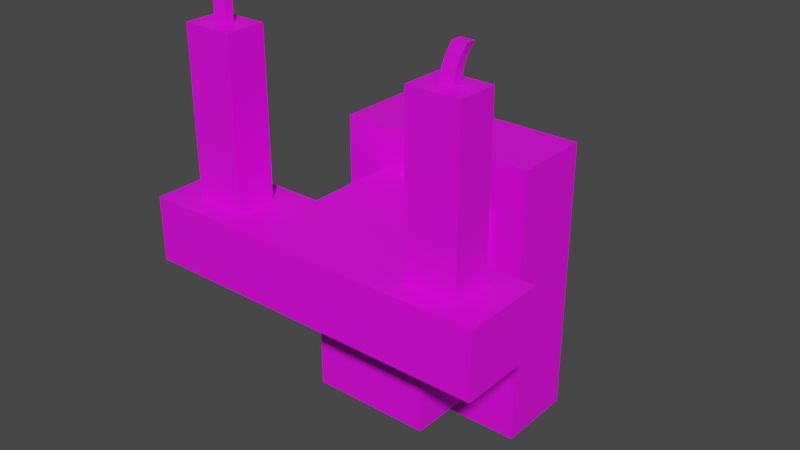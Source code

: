 # Source: candelabra.blend  (saved by Blender 4.0.36; exported with 4.5.12 LTS)
import bpy
from mathutils import Matrix  # noqa: F401  (used for matrix-valued properties, if any)

bpy.ops.wm.read_factory_settings(use_empty=True)
scene = bpy.context.scene
scene.name = 'Scene'

# ---- collections
col_collection = bpy.data.collections.new('Collection'); scene.collection.children.link(col_collection)

# ---- images (referenced by path relative to the original .blend; pixels are not part of the script)
import os
ASSET_DIR = os.environ.get("B2B_ASSET_DIR", "")  # directory of the original .blend (textures are referenced by path, not embedded)
HERE = os.path.dirname(os.path.abspath(__file__))  # packed textures are extracted next to this script under _unpacked/

def load_image(name, relpath, width, height, colorspace="sRGB"):
    """Load a texture the original file referenced (path relative to the .blend, or extracted next to this script)."""
    p = next((c for c in (os.path.join(HERE, relpath), os.path.join(ASSET_DIR, relpath)) if relpath and os.path.exists(c)), "")
    if p:
        img = bpy.data.images.load(p, check_existing=True)
        img.name = name
    else:  # same state as the original file: an image datablock whose file is absent (Cycles renders it pink)
        img = bpy.data.images.new(name, width, height)
        img.source = "FILE"
        img.filepath = "//" + (relpath or name)
    img.colorspace_settings.name = colorspace
    return img
img_candelabra_map = load_image('candelabra_map', 'candelabra_map.png', 1024, 1024, 'sRGB')

# ---- materials (node trees are filled in below, after node groups)
mat_candelabra = bpy.data.materials.new('candelabra')
mat_candelabra.use_transparent_shadow = False

# ---- material node trees
mat_candelabra.use_nodes = True; mat_candelabra.node_tree.nodes.clear()
_N = mat_candelabra.node_tree.nodes; _L = mat_candelabra.node_tree.links
n0 = _N.new('ShaderNodeBsdfPrincipled'); n0.name = 'Principled BSDF'; n0.location = (10, 300)
n0.inputs[3].default_value = 1.45
n1 = _N.new('ShaderNodeOutputMaterial'); n1.name = 'Material Output'; n1.location = (300, 300)
n2 = _N.new('ShaderNodeTexImage'); n2.name = 'Image Texture'; n2.location = (-312, 318)
n2.image = img_candelabra_map
_L.new(n0.outputs[0], n1.inputs[0])
_L.new(n2.outputs[0], n0.inputs[0])
n1.is_active_output = True

# ---- world
world_world = bpy.data.worlds.new('World'); scene.world = world_world
world_world.use_nodes = True; world_world.node_tree.nodes.clear()
_N = world_world.node_tree.nodes; _L = world_world.node_tree.links
n0 = _N.new('ShaderNodeOutputWorld'); n0.name = 'World Output'; n0.location = (300, 300)
n1 = _N.new('ShaderNodeBackground'); n1.name = 'Background'; n1.location = (10, 300)
n1.inputs[0].default_value = (0.05088, 0.05088, 0.05088, 1.0)
_L.new(n1.outputs[0], n0.inputs[0])
n0.is_active_output = True
world_world.color = (0.05088, 0.05088, 0.05088)
world_world.use_sun_shadow = False
world_world.sun_shadow_jitter_overblur = 0.0

# ---- meshes
me_plane = bpy.data.meshes.new('Plane')
me_plane.from_pydata([(-0.2084, -0.02904, -0.2931), (0.2084, -0.02904, -0.2931), (-0.2084, -0.02904, 0.2931), (0.2084, -0.02904, 0.2931), (-0.2084, 0.1378, -0.2931), (0.2084, 0.1378, -0.2931), (-0.2084, 0.1378, 0.2931), (0.2084, 0.1378, 0.2931), (-0.124, -0.2182, -0.2022), (0.127, -0.2182, -0.2022), (-0.1896, -0.2646, 0.2022), (0.1926, -0.2646, 0.2022), (-0.124, 0.02422, 0.2022), (-0.124, 0.02422, -0.2022), (0.127, 0.02422, -0.2022), (0.127, 0.02422, 0.2022), (-0.124, -0.2182, 0.07005), (0.127, -0.2182, 0.07005), (-0.124, 0.02422, 0.07005), (0.127, 0.02422, 0.07005), (0.127, -0.3925, 0.07005), (0.1926, -0.3461, 0.2022), (-0.1896, -0.3461, 0.2022), (-0.124, -0.3925, 0.07005), (0.3618, -0.2182, 0.07005), (0.2962, -0.2646, 0.2022), (-0.2933, -0.2646, 0.2022), (-0.3588, -0.2182, 0.07005), (0.3618, -0.3925, 0.07005), (0.2962, -0.3461, 0.2022), (-0.2933, -0.3461, 0.2022), (-0.3588, -0.3925, 0.07005), (-0.124, -0.3925, 0.2022), (-0.124, -0.2182, 0.2022), (0.127, -0.2182, 0.2022), (0.127, -0.3925, 0.2022), (-0.3588, -0.3925, 0.2022), (-0.3588, -0.2182, 0.2022), (0.3618, -0.2182, 0.2022), (0.3618, -0.3925, 0.2022), (-0.2282, -0.3149, 0.5384), (-0.2282, -0.2957, 0.5384), (0.2313, -0.2957, 0.5384), (0.2313, -0.3149, 0.5384), (-0.2548, -0.3149, 0.5384), (-0.2548, -0.2957, 0.5384), (0.2579, -0.2957, 0.5384), (0.2579, -0.3149, 0.5384), (-0.1896, -0.3461, 0.5384), (-0.1896, -0.2646, 0.5384), (0.1926, -0.2646, 0.5384), (0.1926, -0.3461, 0.5384), (-0.2933, -0.3461, 0.5384), (-0.2933, -0.2646, 0.5384), (0.2962, -0.2646, 0.5384), (0.2962, -0.3461, 0.5384), (-0.2301, -0.314, 0.5672), (-0.2301, -0.2947, 0.5672), (0.2347, -0.2936, 0.567), (0.2347, -0.3128, 0.567), (-0.2566, -0.314, 0.5672), (-0.2566, -0.2947, 0.5672), (0.2613, -0.2936, 0.567), (0.2613, -0.3128, 0.567), (-0.2328, -0.3125, 0.5874), (-0.2328, -0.2933, 0.5874), (0.2398, -0.2905, 0.587), (0.2398, -0.3097, 0.587), (-0.2594, -0.3125, 0.5874), (-0.2594, -0.2933, 0.5874), (0.2664, -0.2905, 0.587), (0.2664, -0.3097, 0.587), (-0.2367, -0.3105, 0.6074), (-0.2367, -0.2913, 0.6074), (0.2471, -0.2861, 0.6067), (0.2471, -0.3053, 0.6067), (-0.2633, -0.3105, 0.6074), (-0.2633, -0.2913, 0.6074), (0.2736, -0.2861, 0.6067), (0.2736, -0.3053, 0.6067)], [], [(0, 1, 3, 2), (33, 16, 27, 37), (3, 7, 6, 2), (0, 4, 5, 1), (1, 5, 7, 3), (2, 6, 4, 0), (8, 16, 18, 13), (17, 9, 14, 19), (16, 33, 12, 18), (33, 34, 15, 12), (9, 8, 13, 14), (34, 17, 19, 15), (8, 9, 17, 16), (23, 20, 35, 32), (16, 23, 31, 27), (16, 17, 20, 23), (34, 33, 32, 35), (37, 27, 31, 36), (24, 38, 39, 28), (23, 32, 36, 31), (35, 20, 28, 39), (20, 17, 24, 28), (29, 25, 54, 55), (17, 34, 38, 24), (30, 22, 48, 52), (10, 22, 32, 33), (21, 11, 34, 35), (30, 26, 37, 36), (25, 29, 39, 38), (26, 10, 33, 37), (22, 30, 36, 32), (29, 21, 35, 39), (11, 25, 38, 34), (40, 41, 57, 56), (45, 44, 60, 61), (11, 21, 51, 50), (21, 29, 55, 51), (10, 26, 53, 49), (26, 30, 52, 53), (22, 10, 49, 48), (25, 11, 50, 54), (41, 40, 48, 49), (43, 42, 50, 51), (44, 45, 53, 52), (46, 47, 55, 54), (45, 41, 49, 53), (40, 44, 52, 48), (47, 43, 51, 55), (42, 46, 54, 50), (57, 61, 69, 65), (59, 63, 71, 67), (46, 42, 58, 62), (44, 40, 56, 60), (47, 46, 62, 63), (42, 43, 59, 58), (43, 47, 63, 59), (41, 45, 61, 57), (66, 67, 75, 74), (71, 70, 78, 79), (61, 60, 68, 69), (56, 57, 65, 64), (62, 58, 66, 70), (60, 56, 64, 68), (63, 62, 70, 71), (58, 59, 67, 66), (72, 73, 77, 76), (74, 75, 79, 78), (67, 71, 79, 75), (65, 69, 77, 73), (69, 68, 76, 77), (64, 65, 73, 72), (70, 66, 74, 78), (68, 64, 72, 76)])
_uv = me_plane.uv_layers.new(name='UVMap')
_uv.uv.foreach_set('vector', [0.02994, 0.6803, 0.2184, 0.6803, 0.2184, 0.4157, 0.02994, 0.4157, 0.9039, 0.02994, 0.9636, 0.02994, 0.9636, 0.1361, 0.9039, 0.1361, 0.2783, 0.6041, 0.3537, 0.6041, 0.3537, 0.4157, 0.2783, 0.4157, 0.6719, 0.2184, 0.7473, 0.2184, 0.7473, 0.02994, 0.6719, 0.02994, 0.5365, 0.2949, 0.612, 0.2949, 0.612, 0.02994, 0.5365, 0.02994, 0.612, 0.3548, 0.5365, 0.3548, 0.5365, 0.6197, 0.612, 0.6197, 0.6719, 0.4611, 0.6719, 0.338, 0.7815, 0.338, 0.7815, 0.4611, 0.7815, 0.5807, 0.7815, 0.7038, 0.6719, 0.7038, 0.6719, 0.5807, 0.6719, 0.338, 0.6719, 0.2783, 0.7815, 0.2783, 0.7815, 0.338, 0.1088, 0.2496, 0.1088, 0.1361, 0.2184, 0.1361, 0.2184, 0.2496, 0.6719, 0.8772, 0.6719, 0.7636, 0.7815, 0.7636, 0.7815, 0.8772, 0.7815, 0.521, 0.7815, 0.5807, 0.6719, 0.5807, 0.6719, 0.521, 0.1435, 0.8631, 0.02994, 0.8631, 0.02994, 0.7401, 0.1435, 0.7401, 0.4766, 0.1361, 0.4766, 0.2496, 0.417, 0.2496, 0.417, 0.1361, 0.3571, 0.1361, 0.2783, 0.1361, 0.2783, 0.02994, 0.3571, 0.02994, 0.3571, 0.1361, 0.3571, 0.2496, 0.2783, 0.2496, 0.2783, 0.1361, 0.1088, 0.1361, 0.1088, 0.2496, 0.02994, 0.2496, 0.02994, 0.1361, 0.5365, 0.8912, 0.5963, 0.8912, 0.5963, 0.9701, 0.5365, 0.9701, 0.338, 0.9544, 0.2783, 0.9544, 0.2783, 0.8756, 0.338, 0.8756, 0.4766, 0.1361, 0.417, 0.1361, 0.417, 0.02994, 0.4766, 0.02994, 0.417, 0.2496, 0.4766, 0.2496, 0.4766, 0.3558, 0.417, 0.3558, 0.2783, 0.2496, 0.3571, 0.2496, 0.3571, 0.3558, 0.2783, 0.3558, 0.8782, 0.4302, 0.8413, 0.4302, 0.8413, 0.2783, 0.8782, 0.2783, 0.4766, 0.9451, 0.417, 0.9451, 0.417, 0.8389, 0.4766, 0.8389, 0.4638, 0.5674, 0.417, 0.5674, 0.417, 0.4157, 0.4638, 0.4157, 0.08778, 0.2793, 0.05094, 0.2793, 0.02994, 0.2496, 0.1088, 0.2496, 0.05094, 0.1064, 0.08778, 0.1064, 0.1088, 0.1361, 0.02994, 0.1361, 0.05094, 0.3261, 0.08778, 0.3261, 0.1088, 0.3558, 0.02994, 0.3558, 0.08778, 0.05959, 0.05094, 0.05959, 0.02994, 0.02994, 0.1088, 0.02994, 0.08778, 0.3261, 0.08778, 0.2793, 0.1088, 0.2496, 0.1088, 0.3558, 0.05094, 0.2793, 0.05094, 0.3261, 0.02994, 0.3558, 0.02994, 0.2496, 0.05094, 0.05959, 0.05094, 0.1064, 0.02994, 0.1361, 0.02994, 0.02994, 0.08778, 0.1064, 0.08778, 0.05959, 0.1088, 0.02994, 0.1088, 0.1361, 0.9467, 0.8666, 0.938, 0.866, 0.9384, 0.853, 0.9471, 0.8536, 0.9471, 0.7745, 0.9384, 0.775, 0.938, 0.762, 0.9467, 0.7615, 0.844, 0.1819, 0.8072, 0.1819, 0.8072, 0.02994, 0.844, 0.02994, 0.4638, 0.779, 0.417, 0.779, 0.417, 0.6273, 0.4638, 0.6273, 0.3251, 0.8157, 0.2783, 0.8157, 0.2783, 0.664, 0.3251, 0.664, 0.8782, 0.6729, 0.8413, 0.6729, 0.8413, 0.521, 0.8782, 0.521, 0.8782, 0.8847, 0.8413, 0.8847, 0.8413, 0.7328, 0.8782, 0.7328, 0.5834, 0.8313, 0.5365, 0.8313, 0.5365, 0.6796, 0.5834, 0.6796, 0.05272, 0.9404, 0.04403, 0.9404, 0.02994, 0.9229, 0.06677, 0.9229, 0.1408, 0.9523, 0.1495, 0.9523, 0.1635, 0.9698, 0.1267, 0.9698, 0.04403, 0.9524, 0.05272, 0.9524, 0.06677, 0.9698, 0.02994, 0.9698, 0.1495, 0.9403, 0.1408, 0.9403, 0.1267, 0.9229, 0.1635, 0.9229, 0.05272, 0.9524, 0.05272, 0.9404, 0.06677, 0.9229, 0.06677, 0.9698, 0.04403, 0.9404, 0.04403, 0.9524, 0.02994, 0.9698, 0.02994, 0.9229, 0.1408, 0.9403, 0.1408, 0.9523, 0.1267, 0.9698, 0.1267, 0.9229, 0.1495, 0.9523, 0.1495, 0.9403, 0.1635, 0.9229, 0.1635, 0.9698, 0.9507, 0.3927, 0.9388, 0.3912, 0.9387, 0.3819, 0.9506, 0.3834, 0.9512, 0.2999, 0.9394, 0.2972, 0.9392, 0.2878, 0.9509, 0.2905, 0.2165, 0.772, 0.2047, 0.7747, 0.2033, 0.7617, 0.2151, 0.759, 0.9507, 0.4971, 0.9388, 0.4985, 0.938, 0.4855, 0.95, 0.484, 0.9467, 0.591, 0.938, 0.5898, 0.9389, 0.5768, 0.9475, 0.578, 0.9475, 0.6822, 0.9389, 0.6834, 0.938, 0.6704, 0.9467, 0.6692, 0.9498, 0.3129, 0.938, 0.3102, 0.9394, 0.2972, 0.9512, 0.2999, 0.95, 0.4057, 0.938, 0.4042, 0.9388, 0.3912, 0.9507, 0.3927, 0.9468, 0.66, 0.9382, 0.6612, 0.9389, 0.6521, 0.9475, 0.6509, 0.9474, 0.5688, 0.9388, 0.5676, 0.938, 0.5584, 0.9467, 0.5596, 0.9467, 0.7615, 0.938, 0.762, 0.9381, 0.7529, 0.9468, 0.7523, 0.9471, 0.8536, 0.9384, 0.853, 0.9384, 0.8439, 0.9471, 0.8445, 0.2151, 0.759, 0.2033, 0.7617, 0.2036, 0.7523, 0.2153, 0.7496, 0.95, 0.484, 0.938, 0.4855, 0.9382, 0.4762, 0.9501, 0.4748, 0.9475, 0.578, 0.9389, 0.5768, 0.9388, 0.5676, 0.9474, 0.5688, 0.9467, 0.6692, 0.938, 0.6704, 0.9382, 0.6612, 0.9468, 0.66, 0.9039, 0.196, 0.9126, 0.196, 0.9126, 0.208, 0.9039, 0.208, 0.212, 0.8466, 0.2033, 0.8466, 0.2033, 0.8346, 0.212, 0.8346, 0.9509, 0.2905, 0.9392, 0.2878, 0.938, 0.2783, 0.9498, 0.281, 0.9506, 0.3834, 0.9387, 0.3819, 0.938, 0.3727, 0.95, 0.3742, 0.9468, 0.7523, 0.9381, 0.7529, 0.9384, 0.7439, 0.9471, 0.7433, 0.9471, 0.8445, 0.9384, 0.8439, 0.938, 0.8349, 0.9467, 0.8354, 0.2153, 0.7496, 0.2036, 0.7523, 0.2047, 0.7428, 0.2165, 0.7401, 0.9501, 0.4748, 0.9382, 0.4762, 0.9388, 0.467, 0.9507, 0.4656])
me_plane.materials.append(mat_candelabra)
me_plane.update()

# ---- objects
ob_plane = bpy.data.objects.new('Plane', me_plane)

# ---- transforms, parenting, visibility, modifiers, constraints
ob_plane.location = (0.0, 0.0, 0.0)

# ---- collection membership
col_collection.objects.link(ob_plane)

# ---- scene / render settings (as saved in the file)
scene.frame_start = 1; scene.frame_end = 250; scene.frame_set(1)
scene.render.engine = 'BLENDER_EEVEE_NEXT'
scene.cycles.sampling_pattern = 'TABULATED_SOBOL'
scene.view_settings.view_transform = 'Filmic'
bpy.context.view_layer.update()

# ---- added for rendering (the .blend has no active camera and no usable light): camera, sun
cam_auto = bpy.data.cameras.new('AutoCamera')
cam_auto.lens = 50.0
cam_auto.sensor_width = 36.0
cam_auto.clip_end = 1000.0
ob_auto_camera = bpy.data.objects.new('AutoCamera', cam_auto)
scene.collection.objects.link(ob_auto_camera)
ob_auto_camera.location = (1.17604, -1.5368, 1.09676)
ob_auto_camera.rotation_euler = (1.09748, -7.21219e-08, 0.694738)
scene.camera = ob_auto_camera
light_auto_sun = bpy.data.lights.new('AutoSun', 'SUN')
light_auto_sun.energy = 3.0
light_auto_sun.angle = 0.0523599
ob_auto_sun = bpy.data.objects.new('AutoSun', light_auto_sun)
scene.collection.objects.link(ob_auto_sun)
ob_auto_sun.rotation_euler = (0.872665, 0.174533, 0.523599)
bpy.context.view_layer.update()
